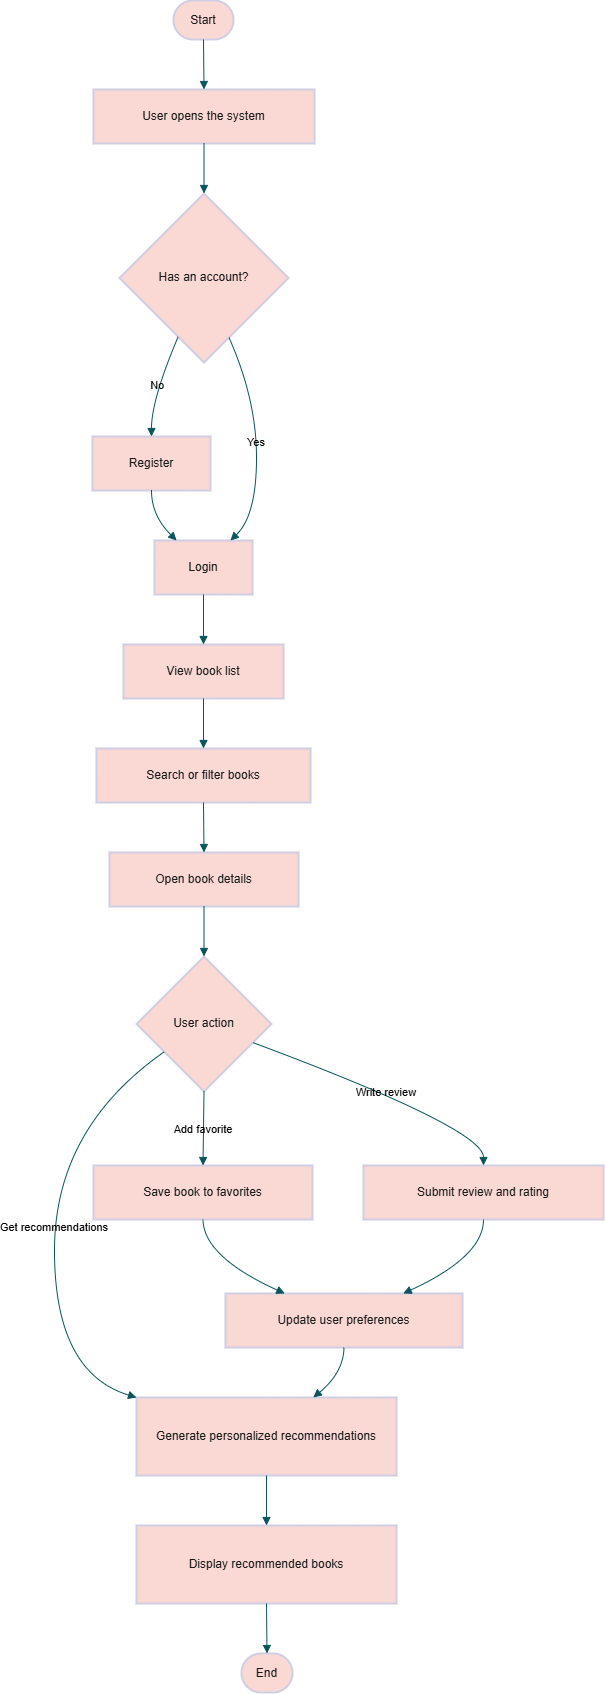

The diagram above was exported from draw.io. Its source (the exported page's mxGraphModel, read from the mxfile embedded in the PNG):
<mxGraphModel dx="2792" dy="1158" grid="0" gridSize="10" guides="1" tooltips="1" connect="1" arrows="1" fold="1" page="1" pageScale="1" pageWidth="827" pageHeight="1169" math="0" shadow="0">
  <root>
    <mxCell id="0" />
    <mxCell id="1" parent="0" />
    <mxCell id="xxOzbgdvyhs7o99zSEnT-120" parent="1" style="rounded=1;whiteSpace=wrap;arcSize=50;strokeWidth=2;fillColor=#FAD9D5;strokeColor=#D0CEE2;fontColor=#1A1A1A;labelBackgroundColor=none;" value="Start" vertex="1">
      <mxGeometry height="39" width="60" x="139" y="488" as="geometry" />
    </mxCell>
    <mxCell id="xxOzbgdvyhs7o99zSEnT-121" parent="1" style="whiteSpace=wrap;strokeWidth=2;fillColor=#FAD9D5;strokeColor=#D0CEE2;fontColor=#1A1A1A;labelBackgroundColor=none;" value="User opens the system" vertex="1">
      <mxGeometry height="54" width="221" x="59" y="577" as="geometry" />
    </mxCell>
    <mxCell id="xxOzbgdvyhs7o99zSEnT-122" parent="1" style="rhombus;strokeWidth=2;whiteSpace=wrap;fillColor=#FAD9D5;strokeColor=#D0CEE2;fontColor=#1A1A1A;labelBackgroundColor=none;" value="Has an account?" vertex="1">
      <mxGeometry height="169" width="169" x="85" y="681" as="geometry" />
    </mxCell>
    <mxCell id="xxOzbgdvyhs7o99zSEnT-123" parent="1" style="whiteSpace=wrap;strokeWidth=2;fillColor=#FAD9D5;strokeColor=#D0CEE2;fontColor=#1A1A1A;labelBackgroundColor=none;" value="Register" vertex="1">
      <mxGeometry height="54" width="118" x="58" y="924" as="geometry" />
    </mxCell>
    <mxCell id="xxOzbgdvyhs7o99zSEnT-124" parent="1" style="whiteSpace=wrap;strokeWidth=2;fillColor=#FAD9D5;strokeColor=#D0CEE2;fontColor=#1A1A1A;labelBackgroundColor=none;" value="Login" vertex="1">
      <mxGeometry height="54" width="98" x="120" y="1028" as="geometry" />
    </mxCell>
    <mxCell id="xxOzbgdvyhs7o99zSEnT-125" parent="1" style="whiteSpace=wrap;strokeWidth=2;fillColor=#FAD9D5;strokeColor=#D0CEE2;fontColor=#1A1A1A;labelBackgroundColor=none;" value="View book list" vertex="1">
      <mxGeometry height="54" width="160" x="89" y="1132" as="geometry" />
    </mxCell>
    <mxCell id="xxOzbgdvyhs7o99zSEnT-126" parent="1" style="whiteSpace=wrap;strokeWidth=2;fillColor=#FAD9D5;strokeColor=#D0CEE2;fontColor=#1A1A1A;labelBackgroundColor=none;" value="Search or filter books" vertex="1">
      <mxGeometry height="54" width="214" x="62" y="1236" as="geometry" />
    </mxCell>
    <mxCell id="xxOzbgdvyhs7o99zSEnT-127" parent="1" style="whiteSpace=wrap;strokeWidth=2;fillColor=#FAD9D5;strokeColor=#D0CEE2;fontColor=#1A1A1A;labelBackgroundColor=none;" value="Open book details" vertex="1">
      <mxGeometry height="54" width="189" x="75" y="1340" as="geometry" />
    </mxCell>
    <mxCell id="xxOzbgdvyhs7o99zSEnT-128" parent="1" style="rhombus;strokeWidth=2;whiteSpace=wrap;fillColor=#FAD9D5;strokeColor=#D0CEE2;fontColor=#1A1A1A;labelBackgroundColor=none;" value="User action" vertex="1">
      <mxGeometry height="135" width="135" x="102" y="1444" as="geometry" />
    </mxCell>
    <mxCell id="xxOzbgdvyhs7o99zSEnT-129" parent="1" style="whiteSpace=wrap;strokeWidth=2;fillColor=#FAD9D5;strokeColor=#D0CEE2;fontColor=#1A1A1A;labelBackgroundColor=none;" value="Save book to favorites" vertex="1">
      <mxGeometry height="54" width="219" x="59" y="1653" as="geometry" />
    </mxCell>
    <mxCell id="xxOzbgdvyhs7o99zSEnT-130" parent="1" style="whiteSpace=wrap;strokeWidth=2;fillColor=#FAD9D5;strokeColor=#D0CEE2;fontColor=#1A1A1A;labelBackgroundColor=none;" value="Submit review and rating" vertex="1">
      <mxGeometry height="54" width="240" x="329" y="1653" as="geometry" />
    </mxCell>
    <mxCell id="xxOzbgdvyhs7o99zSEnT-131" parent="1" style="whiteSpace=wrap;strokeWidth=2;fillColor=#FAD9D5;strokeColor=#D0CEE2;fontColor=#1A1A1A;labelBackgroundColor=none;" value="Generate personalized recommendations" vertex="1">
      <mxGeometry height="78" width="260" x="102" y="1885" as="geometry" />
    </mxCell>
    <mxCell id="xxOzbgdvyhs7o99zSEnT-132" parent="1" style="whiteSpace=wrap;strokeWidth=2;fillColor=#FAD9D5;strokeColor=#D0CEE2;fontColor=#1A1A1A;labelBackgroundColor=none;" value="Update user preferences" vertex="1">
      <mxGeometry height="54" width="237" x="191" y="1781" as="geometry" />
    </mxCell>
    <mxCell id="xxOzbgdvyhs7o99zSEnT-133" parent="1" style="whiteSpace=wrap;strokeWidth=2;fillColor=#FAD9D5;strokeColor=#D0CEE2;fontColor=#1A1A1A;labelBackgroundColor=none;" value="Display recommended books" vertex="1">
      <mxGeometry height="78" width="260" x="102" y="2013" as="geometry" />
    </mxCell>
    <mxCell id="xxOzbgdvyhs7o99zSEnT-134" parent="1" style="rounded=1;whiteSpace=wrap;arcSize=50;strokeWidth=2;fillColor=#FAD9D5;strokeColor=#D0CEE2;fontColor=#1A1A1A;labelBackgroundColor=none;" value="End" vertex="1">
      <mxGeometry height="39" width="51" x="207" y="2141" as="geometry" />
    </mxCell>
    <mxCell id="xxOzbgdvyhs7o99zSEnT-135" edge="1" parent="1" source="xxOzbgdvyhs7o99zSEnT-120" style="curved=1;startArrow=none;endArrow=block;exitX=0.5;exitY=1;entryX=0.5;entryY=0;rounded=0;labelBackgroundColor=none;strokeColor=#09555B;fontColor=default;" target="xxOzbgdvyhs7o99zSEnT-121" value="">
      <mxGeometry relative="1" as="geometry">
        <Array as="points" />
      </mxGeometry>
    </mxCell>
    <mxCell id="xxOzbgdvyhs7o99zSEnT-136" edge="1" parent="1" source="xxOzbgdvyhs7o99zSEnT-121" style="curved=1;startArrow=none;endArrow=block;exitX=0.5;exitY=1;entryX=0.5;entryY=0;rounded=0;labelBackgroundColor=none;strokeColor=#09555B;fontColor=default;" target="xxOzbgdvyhs7o99zSEnT-122" value="">
      <mxGeometry relative="1" as="geometry">
        <Array as="points" />
      </mxGeometry>
    </mxCell>
    <mxCell id="xxOzbgdvyhs7o99zSEnT-137" edge="1" parent="1" source="xxOzbgdvyhs7o99zSEnT-122" style="curved=1;startArrow=none;endArrow=block;exitX=0.28;exitY=1;entryX=0.5;entryY=-0.01;rounded=0;labelBackgroundColor=none;strokeColor=#09555B;fontColor=default;" target="xxOzbgdvyhs7o99zSEnT-123" value="No">
      <mxGeometry relative="1" as="geometry">
        <Array as="points">
          <mxPoint x="117" y="887" />
        </Array>
      </mxGeometry>
    </mxCell>
    <mxCell id="xxOzbgdvyhs7o99zSEnT-138" edge="1" parent="1" source="xxOzbgdvyhs7o99zSEnT-123" style="curved=1;startArrow=none;endArrow=block;exitX=0.5;exitY=0.99;entryX=0.22;entryY=-0.01;rounded=0;labelBackgroundColor=none;strokeColor=#09555B;fontColor=default;" target="xxOzbgdvyhs7o99zSEnT-124" value="">
      <mxGeometry relative="1" as="geometry">
        <Array as="points">
          <mxPoint x="117" y="1003" />
        </Array>
      </mxGeometry>
    </mxCell>
    <mxCell id="xxOzbgdvyhs7o99zSEnT-139" edge="1" parent="1" source="xxOzbgdvyhs7o99zSEnT-122" style="curved=1;startArrow=none;endArrow=block;exitX=0.71;exitY=1;entryX=0.78;entryY=-0.01;rounded=0;labelBackgroundColor=none;strokeColor=#09555B;fontColor=default;" target="xxOzbgdvyhs7o99zSEnT-124" value="Yes">
      <mxGeometry relative="1" as="geometry">
        <Array as="points">
          <mxPoint x="222" y="887" />
          <mxPoint x="222" y="1003" />
        </Array>
      </mxGeometry>
    </mxCell>
    <mxCell id="xxOzbgdvyhs7o99zSEnT-140" edge="1" parent="1" source="xxOzbgdvyhs7o99zSEnT-124" style="curved=1;startArrow=none;endArrow=block;exitX=0.5;exitY=0.99;entryX=0.5;entryY=-0.01;rounded=0;labelBackgroundColor=none;strokeColor=#09555B;fontColor=default;" target="xxOzbgdvyhs7o99zSEnT-125" value="">
      <mxGeometry relative="1" as="geometry">
        <Array as="points" />
      </mxGeometry>
    </mxCell>
    <mxCell id="xxOzbgdvyhs7o99zSEnT-141" edge="1" parent="1" source="xxOzbgdvyhs7o99zSEnT-125" style="curved=1;startArrow=none;endArrow=block;exitX=0.5;exitY=0.99;entryX=0.5;entryY=-0.01;rounded=0;labelBackgroundColor=none;strokeColor=#09555B;fontColor=default;" target="xxOzbgdvyhs7o99zSEnT-126" value="">
      <mxGeometry relative="1" as="geometry">
        <Array as="points" />
      </mxGeometry>
    </mxCell>
    <mxCell id="xxOzbgdvyhs7o99zSEnT-142" edge="1" parent="1" source="xxOzbgdvyhs7o99zSEnT-126" style="curved=1;startArrow=none;endArrow=block;exitX=0.5;exitY=0.99;entryX=0.5;entryY=-0.01;rounded=0;labelBackgroundColor=none;strokeColor=#09555B;fontColor=default;" target="xxOzbgdvyhs7o99zSEnT-127" value="">
      <mxGeometry relative="1" as="geometry">
        <Array as="points" />
      </mxGeometry>
    </mxCell>
    <mxCell id="xxOzbgdvyhs7o99zSEnT-143" edge="1" parent="1" source="xxOzbgdvyhs7o99zSEnT-127" style="curved=1;startArrow=none;endArrow=block;exitX=0.5;exitY=0.99;entryX=0.5;entryY=0;rounded=0;labelBackgroundColor=none;strokeColor=#09555B;fontColor=default;" target="xxOzbgdvyhs7o99zSEnT-128" value="">
      <mxGeometry relative="1" as="geometry">
        <Array as="points" />
      </mxGeometry>
    </mxCell>
    <mxCell id="xxOzbgdvyhs7o99zSEnT-144" edge="1" parent="1" source="xxOzbgdvyhs7o99zSEnT-128" style="curved=1;startArrow=none;endArrow=block;exitX=0.5;exitY=1;entryX=0.5;entryY=0;rounded=0;labelBackgroundColor=none;strokeColor=#09555B;fontColor=default;" target="xxOzbgdvyhs7o99zSEnT-129" value="Add favorite">
      <mxGeometry relative="1" as="geometry">
        <Array as="points" />
      </mxGeometry>
    </mxCell>
    <mxCell id="xxOzbgdvyhs7o99zSEnT-145" edge="1" parent="1" source="xxOzbgdvyhs7o99zSEnT-128" style="curved=1;startArrow=none;endArrow=block;exitX=1;exitY=0.69;entryX=0.5;entryY=0;rounded=0;labelBackgroundColor=none;strokeColor=#09555B;fontColor=default;" target="xxOzbgdvyhs7o99zSEnT-130" value="Write review">
      <mxGeometry relative="1" as="geometry">
        <Array as="points">
          <mxPoint x="449" y="1616" />
        </Array>
      </mxGeometry>
    </mxCell>
    <mxCell id="xxOzbgdvyhs7o99zSEnT-146" edge="1" parent="1" source="xxOzbgdvyhs7o99zSEnT-128" style="curved=1;startArrow=none;endArrow=block;exitX=0;exitY=0.85;entryX=0;entryY=0;rounded=0;labelBackgroundColor=none;strokeColor=#09555B;fontColor=default;" target="xxOzbgdvyhs7o99zSEnT-131" value="Get recommendations">
      <mxGeometry relative="1" as="geometry">
        <Array as="points">
          <mxPoint x="20" y="1616" />
          <mxPoint x="20" y="1860" />
        </Array>
      </mxGeometry>
    </mxCell>
    <mxCell id="xxOzbgdvyhs7o99zSEnT-147" edge="1" parent="1" source="xxOzbgdvyhs7o99zSEnT-129" style="curved=1;startArrow=none;endArrow=block;exitX=0.5;exitY=1;entryX=0.25;entryY=0;rounded=0;labelBackgroundColor=none;strokeColor=#09555B;fontColor=default;" target="xxOzbgdvyhs7o99zSEnT-132" value="">
      <mxGeometry relative="1" as="geometry">
        <Array as="points">
          <mxPoint x="169" y="1744" />
        </Array>
      </mxGeometry>
    </mxCell>
    <mxCell id="xxOzbgdvyhs7o99zSEnT-148" edge="1" parent="1" source="xxOzbgdvyhs7o99zSEnT-130" style="curved=1;startArrow=none;endArrow=block;exitX=0.5;exitY=1;entryX=0.75;entryY=0;rounded=0;labelBackgroundColor=none;strokeColor=#09555B;fontColor=default;" target="xxOzbgdvyhs7o99zSEnT-132" value="">
      <mxGeometry relative="1" as="geometry">
        <Array as="points">
          <mxPoint x="449" y="1744" />
        </Array>
      </mxGeometry>
    </mxCell>
    <mxCell id="xxOzbgdvyhs7o99zSEnT-149" edge="1" parent="1" source="xxOzbgdvyhs7o99zSEnT-132" style="curved=1;startArrow=none;endArrow=block;exitX=0.5;exitY=1;entryX=0.68;entryY=0;rounded=0;labelBackgroundColor=none;strokeColor=#09555B;fontColor=default;" target="xxOzbgdvyhs7o99zSEnT-131" value="">
      <mxGeometry relative="1" as="geometry">
        <Array as="points">
          <mxPoint x="309" y="1860" />
        </Array>
      </mxGeometry>
    </mxCell>
    <mxCell id="xxOzbgdvyhs7o99zSEnT-150" edge="1" parent="1" source="xxOzbgdvyhs7o99zSEnT-131" style="curved=1;startArrow=none;endArrow=block;exitX=0.5;exitY=1;entryX=0.5;entryY=0;rounded=0;labelBackgroundColor=none;strokeColor=#09555B;fontColor=default;" target="xxOzbgdvyhs7o99zSEnT-133" value="">
      <mxGeometry relative="1" as="geometry">
        <Array as="points" />
      </mxGeometry>
    </mxCell>
    <mxCell id="xxOzbgdvyhs7o99zSEnT-151" edge="1" parent="1" source="xxOzbgdvyhs7o99zSEnT-133" style="curved=1;startArrow=none;endArrow=block;exitX=0.5;exitY=1;entryX=0.5;entryY=0;rounded=0;labelBackgroundColor=none;strokeColor=#09555B;fontColor=default;" target="xxOzbgdvyhs7o99zSEnT-134" value="">
      <mxGeometry relative="1" as="geometry">
        <Array as="points" />
      </mxGeometry>
    </mxCell>
  </root>
</mxGraphModel>